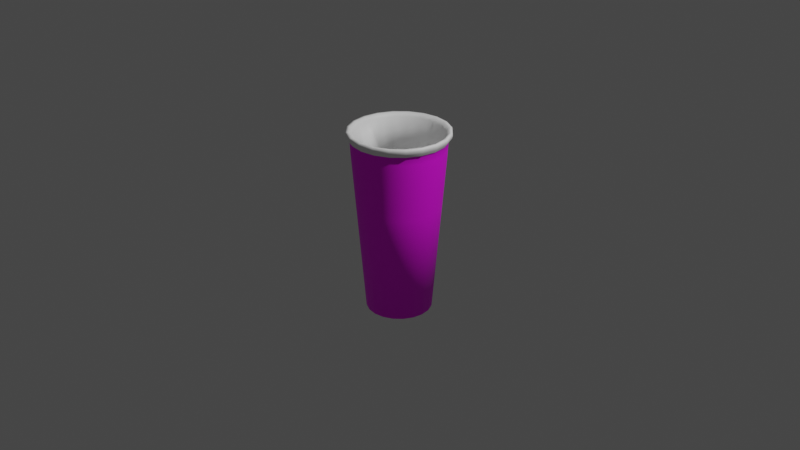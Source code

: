 # Source: cup2.blend  (saved by Blender 3.2.14; exported with 4.5.12 LTS)
import bpy
from mathutils import Matrix  # noqa: F401  (used for matrix-valued properties, if any)

bpy.ops.wm.read_factory_settings(use_empty=True)
scene = bpy.context.scene
scene.name = 'Scene'

# ---- collections
col_collection = bpy.data.collections.new('Collection'); scene.collection.children.link(col_collection)

# ---- images (referenced by path relative to the original .blend; pixels are not part of the script)
import os
ASSET_DIR = os.environ.get("B2B_ASSET_DIR", "")  # directory of the original .blend (textures are referenced by path, not embedded)
HERE = os.path.dirname(os.path.abspath(__file__))  # packed textures are extracted next to this script under _unpacked/

def load_image(name, relpath, width, height, colorspace="sRGB"):
    """Load a texture the original file referenced (path relative to the .blend, or extracted next to this script)."""
    p = next((c for c in (os.path.join(HERE, relpath), os.path.join(ASSET_DIR, relpath)) if relpath and os.path.exists(c)), "")
    if p:
        img = bpy.data.images.load(p, check_existing=True)
        img.name = name
    else:  # same state as the original file: an image datablock whose file is absent (Cycles renders it pink)
        img = bpy.data.images.new(name, width, height)
        img.source = "FILE"
        img.filepath = "//" + (relpath or name)
    img.colorspace_settings.name = colorspace
    return img
img_srpepper_png = load_image('srPepper.png', 'srPepper.png', 1024, 1024, 'sRGB')

# ---- materials (node trees are filled in below, after node groups)
mat_material_001 = bpy.data.materials.new('Material.001')
mat_material_001.use_transparent_shadow = False
mat_material_002 = bpy.data.materials.new('Material.002')
mat_material_002.use_transparent_shadow = False

# ---- material node trees
mat_material_001.use_nodes = True; mat_material_001.node_tree.nodes.clear()
_N = mat_material_001.node_tree.nodes; _L = mat_material_001.node_tree.links
n0 = _N.new('ShaderNodeBsdfPrincipled'); n0.name = 'Principled BSDF'; n0.location = (10, 300)
n0.distribution = 'GGX'
n0.subsurface_method = 'RANDOM_WALK_SKIN'
n0.inputs[2].default_value = 0.7364
n0.inputs[3].default_value = 1.45
n0.inputs[27].default_value = (0.0, 0.0, 0.0, 1.0)
n0.inputs[28].default_value = 1.0
n1 = _N.new('ShaderNodeOutputMaterial'); n1.name = 'Material Output'; n1.location = (300, 300)
n2 = _N.new('ShaderNodeTexImage'); n2.name = 'Image Texture'; n2.location = (-280, 280)
n2.image = img_srpepper_png
_L.new(n0.outputs[0], n1.inputs[0])
_L.new(n2.outputs[0], n0.inputs[0])
n1.is_active_output = True
mat_material_002.use_nodes = True; mat_material_002.node_tree.nodes.clear()
_N = mat_material_002.node_tree.nodes; _L = mat_material_002.node_tree.links
n0 = _N.new('ShaderNodeBsdfPrincipled'); n0.name = 'Principled BSDF'; n0.location = (10, 300)
n0.distribution = 'GGX'
n0.subsurface_method = 'RANDOM_WALK_SKIN'
n0.inputs[0].default_value = (1.0, 1.0, 1.0, 1.0)
n0.inputs[3].default_value = 1.45
n0.inputs[27].default_value = (0.0, 0.0, 0.0, 1.0)
n0.inputs[28].default_value = 1.0
n1 = _N.new('ShaderNodeOutputMaterial'); n1.name = 'Material Output'; n1.location = (300, 300)
_L.new(n0.outputs[0], n1.inputs[0])
n1.is_active_output = True

# ---- world
world_world = bpy.data.worlds.new('World'); scene.world = world_world
world_world.use_nodes = True; world_world.node_tree.nodes.clear()
_N = world_world.node_tree.nodes; _L = world_world.node_tree.links
n0 = _N.new('ShaderNodeOutputWorld'); n0.name = 'World Output'; n0.location = (300, 300)
n1 = _N.new('ShaderNodeBackground'); n1.name = 'Background'; n1.location = (10, 300)
n1.inputs[0].default_value = (0.05088, 0.05088, 0.05088, 1.0)
_L.new(n1.outputs[0], n0.inputs[0])
n0.is_active_output = True
world_world.color = (0.05088, 0.05088, 0.05088)
world_world.use_sun_shadow = False
world_world.sun_shadow_jitter_overblur = 0.0

# ---- cameras
cam_camera = bpy.data.cameras.new('Camera')
cam_camera.clip_end = 100.0
cam_camera.ortho_scale = 7.314

# ---- lights
light_light = bpy.data.lights.new('Light', 'POINT')
light_light.transmission_factor = 0.0
light_light.energy = 1000.0
light_light.shadow_soft_size = 0.1
light_light.shadow_maximum_resolution = 0.006
light_light.use_absolute_resolution = True

# ---- meshes
me_plane = bpy.data.meshes.new('Plane')
me_plane.from_pydata([(0.0, 0.6191, 0.0), (0.4652, 0.7185, 3.076e-10), (0.4947, 0.7474, 0.0), (0.5244, 0.7471, 0.0), (0.5275, 0.7275, 0.0), (0.5208, 0.7061, 0.0), (0.495, 0.6793, 0.0), (0.4878, 0.6642, 0.0), (0.4834, 0.6127, 0.0), (0.4801, 0.5696, 0.0), (0.4359, 0.1363, 0.0), (0.3439, -0.7574, 0.0), (0.0, -0.8491, 0.0), (0.0, 0.6191, 0.0), (0.4424, 0.7185, -0.1437), (0.4705, 0.7474, -0.1529), (0.4987, 0.7471, -0.162), (0.5017, 0.7275, -0.163), (0.4953, 0.7061, -0.1609), (0.4707, 0.6793, -0.1529), (0.4639, 0.6642, -0.1507), (0.4597, 0.6127, -0.1494), (0.4566, 0.5696, -0.1484), (0.4145, 0.1363, -0.1347), (0.327, -0.7574, -0.1063), (0.0, -0.8491, 0.0), (0.0, 0.6191, 0.0), (0.3763, 0.7185, -0.2734), (0.4002, 0.7474, -0.2908), (0.4243, 0.7471, -0.3082), (0.4268, 0.7275, -0.3101), (0.4213, 0.7061, -0.3061), (0.4004, 0.6793, -0.2909), (0.3946, 0.6642, -0.2867), (0.3911, 0.6127, -0.2841), (0.3884, 0.5696, -0.2822), (0.3526, 0.1363, -0.2562), (0.2782, -0.7574, -0.2021), (0.0, -0.8491, 0.0), (0.0, 0.6191, 0.0), (0.2734, 0.7185, -0.3763), (0.2908, 0.7474, -0.4002), (0.3082, 0.7471, -0.4243), (0.3101, 0.7275, -0.4268), (0.3061, 0.7061, -0.4213), (0.2909, 0.6793, -0.4004), (0.2867, 0.6642, -0.3946), (0.2841, 0.6127, -0.3911), (0.2822, 0.5696, -0.3884), (0.2562, 0.1363, -0.3526), (0.2021, -0.7574, -0.2782), (0.0, -0.8491, 0.0), (0.0, 0.6191, 0.0), (0.1437, 0.7185, -0.4424), (0.1529, 0.7474, -0.4705), (0.162, 0.7471, -0.4987), (0.163, 0.7275, -0.5017), (0.1609, 0.7061, -0.4953), (0.1529, 0.6793, -0.4707), (0.1507, 0.6642, -0.4639), (0.1494, 0.6127, -0.4597), (0.1484, 0.5696, -0.4566), (0.1347, 0.1363, -0.4145), (0.1063, -0.7574, -0.327), (0.0, -0.8491, 0.0), (0.0, 0.6191, 0.0), (-1.97e-08, 0.7185, -0.4652), (-2.162e-08, 0.7474, -0.4947), (-2.292e-08, 0.7471, -0.5244), (-2.306e-08, 0.7275, -0.5275), (-2.276e-08, 0.7061, -0.5208), (-2.164e-08, 0.6793, -0.495), (-2.132e-08, 0.6642, -0.4878), (-2.113e-08, 0.6127, -0.4834), (-2.099e-08, 0.5696, -0.4801), (-1.905e-08, 0.1363, -0.4359), (-1.503e-08, -0.7574, -0.3439), (0.0, -0.8491, 0.0), (0.0, 0.6191, 0.0), (-0.1437, 0.7185, -0.4424), (-0.1529, 0.7474, -0.4705), (-0.162, 0.7471, -0.4987), (-0.163, 0.7275, -0.5017), (-0.1609, 0.7061, -0.4953), (-0.1529, 0.6793, -0.4707), (-0.1507, 0.6642, -0.4639), (-0.1494, 0.6127, -0.4597), (-0.1484, 0.5696, -0.4566), (-0.1347, 0.1363, -0.4145), (-0.1063, -0.7574, -0.327), (0.0, -0.8491, 0.0), (0.0, 0.6191, 0.0), (-0.2734, 0.7185, -0.3763), (-0.2908, 0.7474, -0.4002), (-0.3082, 0.7471, -0.4243), (-0.3101, 0.7275, -0.4268), (-0.3061, 0.7061, -0.4213), (-0.2909, 0.6793, -0.4004), (-0.2867, 0.6642, -0.3946), (-0.2841, 0.6127, -0.3911), (-0.2822, 0.5696, -0.3884), (-0.2562, 0.1363, -0.3526), (-0.2021, -0.7574, -0.2782), (0.0, -0.8491, 0.0), (0.0, 0.6191, 0.0), (-0.3763, 0.7185, -0.2734), (-0.4002, 0.7474, -0.2908), (-0.4243, 0.7471, -0.3082), (-0.4268, 0.7275, -0.3101), (-0.4213, 0.7061, -0.3061), (-0.4004, 0.6793, -0.2909), (-0.3946, 0.6642, -0.2867), (-0.3911, 0.6127, -0.2841), (-0.3884, 0.5696, -0.2822), (-0.3526, 0.1363, -0.2562), (-0.2782, -0.7574, -0.2021), (0.0, -0.8491, 0.0), (-0.4424, 0.7185, -0.1437), (-0.4705, 0.7474, -0.1529), (-0.4987, 0.7471, -0.162), (-0.5017, 0.7275, -0.163), (-0.4953, 0.7061, -0.1609), (-0.4707, 0.6793, -0.1529), (-0.4639, 0.6642, -0.1507), (-0.4597, 0.6127, -0.1494), (-0.4566, 0.5696, -0.1484), (-0.4145, 0.1363, -0.1347), (-0.327, -0.7574, -0.1063), (0.3112, -0.7574, -4.808e-11), (-0.4652, 0.7185, 4.097e-08), (-0.4947, 0.7474, 4.325e-08), (-0.5244, 0.7471, 4.584e-08), (-0.5275, 0.7275, 4.612e-08), (-0.5208, 0.7061, 4.553e-08), (-0.495, 0.6793, 4.327e-08), (-0.4878, 0.6642, 4.264e-08), (-0.4834, 0.6127, 4.226e-08), (-0.4801, 0.5696, 4.198e-08), (-0.4359, 0.1363, 3.81e-08), (-0.3439, -0.7574, 3.006e-08), (0.296, -0.7574, -0.09618), (-0.4424, 0.7185, 0.1437), (-0.4705, 0.7474, 0.1529), (-0.4987, 0.7471, 0.162), (-0.5017, 0.7275, 0.163), (-0.4953, 0.7061, 0.1609), (-0.4707, 0.6793, 0.1529), (-0.4639, 0.6642, 0.1507), (-0.4597, 0.6127, 0.1494), (-0.4566, 0.5696, 0.1484), (-0.4145, 0.1363, 0.1347), (-0.327, -0.7574, 0.1063), (0.2518, -0.7574, -0.1829), (-0.3763, 0.7185, 0.2734), (-0.4002, 0.7474, 0.2908), (-0.4243, 0.7471, 0.3082), (-0.4268, 0.7275, 0.3101), (-0.4213, 0.7061, 0.3061), (-0.4004, 0.6793, 0.2909), (-0.3946, 0.6642, 0.2867), (-0.3911, 0.6127, 0.2841), (-0.3884, 0.5696, 0.2822), (-0.3526, 0.1363, 0.2562), (-0.2782, -0.7574, 0.2021), (0.1829, -0.7574, -0.2518), (-0.2734, 0.7185, 0.3763), (-0.2908, 0.7474, 0.4002), (-0.3082, 0.7471, 0.4243), (-0.3101, 0.7275, 0.4268), (-0.3061, 0.7061, 0.4213), (-0.2909, 0.6793, 0.4004), (-0.2867, 0.6642, 0.3946), (-0.2841, 0.6127, 0.3911), (-0.2822, 0.5696, 0.3884), (-0.2562, 0.1363, 0.3526), (-0.2021, -0.7574, 0.2782), (0.09618, -0.7574, -0.296), (-0.1437, 0.7185, 0.4424), (-0.1529, 0.7474, 0.4705), (-0.162, 0.7471, 0.4987), (-0.163, 0.7275, 0.5017), (-0.1609, 0.7061, 0.4953), (-0.1529, 0.6793, 0.4707), (-0.1507, 0.6642, 0.4639), (-0.1494, 0.6127, 0.4597), (-0.1484, 0.5696, 0.4566), (-0.1347, 0.1363, 0.4145), (-0.1063, -0.7574, 0.327), (-1.295e-08, -0.7574, -0.3112), (6.179e-09, 0.7185, 0.4652), (5.899e-09, 0.7474, 0.4947), (6.253e-09, 0.7471, 0.5244), (6.291e-09, 0.7275, 0.5275), (6.21e-09, 0.7061, 0.5208), (5.902e-09, 0.6793, 0.495), (5.817e-09, 0.6642, 0.4878), (5.764e-09, 0.6127, 0.4834), (5.726e-09, 0.5696, 0.4801), (5.198e-09, 0.1363, 0.4359), (4.1e-09, -0.7574, 0.3439), (-0.09618, -0.7574, -0.296), (0.1437, 0.7185, 0.4424), (0.1529, 0.7474, 0.4705), (0.162, 0.7471, 0.4987), (0.163, 0.7275, 0.5017), (0.1609, 0.7061, 0.4953), (0.1529, 0.6793, 0.4707), (0.1507, 0.6642, 0.4639), (0.1494, 0.6127, 0.4597), (0.1484, 0.5696, 0.4566), (0.1347, 0.1363, 0.4145), (0.1063, -0.7574, 0.327), (-0.1829, -0.7574, -0.2518), (-0.09618, -0.7574, 0.296), (-0.1829, -0.7574, 0.2518), (0.2734, 0.7185, 0.3763), (0.2908, 0.7474, 0.4002), (0.3082, 0.7471, 0.4243), (0.3101, 0.7275, 0.4268), (0.3061, 0.7061, 0.4213), (0.2909, 0.6793, 0.4004), (0.2867, 0.6642, 0.3946), (0.2841, 0.6127, 0.3911), (0.2822, 0.5696, 0.3884), (0.2562, 0.1363, 0.3526), (0.2021, -0.7574, 0.2782), (0.296, -0.7574, 0.09618), (-0.2518, -0.7574, -0.1829), (-0.2518, -0.7574, 0.1829), (-0.296, -0.7574, 0.09618), (0.3763, 0.7185, 0.2734), (0.4002, 0.7474, 0.2908), (0.4243, 0.7471, 0.3082), (0.4268, 0.7275, 0.3101), (0.4213, 0.7061, 0.3061), (0.4004, 0.6793, 0.2909), (0.3946, 0.6642, 0.2867), (0.3911, 0.6127, 0.2841), (0.3884, 0.5696, 0.2822), (0.3526, 0.1363, 0.2562), (0.2782, -0.7574, 0.2021), (0.2518, -0.7574, 0.1829), (-0.296, -0.7574, -0.09618), (0.1829, -0.7574, 0.2518), (0.4424, 0.7185, 0.1437), (0.4705, 0.7474, 0.1529), (0.4987, 0.7471, 0.162), (0.5017, 0.7275, 0.163), (0.4953, 0.7061, 0.1609), (0.4707, 0.6793, 0.1529), (0.4639, 0.6642, 0.1507), (0.4597, 0.6127, 0.1494), (0.4566, 0.5696, 0.1484), (0.4145, 0.1363, 0.1347), (0.327, -0.7574, 0.1063), (0.09618, -0.7574, 0.296), (-0.3112, -0.7574, 2.716e-08), (4.368e-09, -0.7574, 0.3112), (0.2827, -0.7038, -2.973e-09), (0.2689, -0.7038, -0.08736), (0.2287, -0.7038, -0.1662), (0.1662, -0.7038, -0.2287), (0.08736, -0.7038, -0.2689), (-1.1e-08, -0.7038, -0.2827), (-0.08736, -0.7038, -0.2689), (-0.1662, -0.7038, -0.2287), (-0.08736, -0.7038, 0.2689), (-0.1662, -0.7038, 0.2287), (0.2689, -0.7038, 0.08736), (-0.2287, -0.7038, -0.1662), (-0.2287, -0.7038, 0.1662), (-0.2689, -0.7038, 0.08736), (0.2287, -0.7038, 0.1662), (-0.2689, -0.7038, -0.08736), (0.1662, -0.7038, 0.2287), (0.08736, -0.7038, 0.2689), (-0.2827, -0.7038, 2.174e-08), (4.733e-09, -0.7038, 0.2827), (0.2827, -0.7038, -2.973e-09), (0.2689, -0.7038, -0.08736), (0.2287, -0.7038, -0.1662), (0.1662, -0.7038, -0.2287), (0.08736, -0.7038, -0.2689), (-1.1e-08, -0.7038, -0.2827), (-0.08736, -0.7038, -0.2689), (-0.1662, -0.7038, -0.2287), (-0.08736, -0.7038, 0.2689), (-0.1662, -0.7038, 0.2287), (0.2689, -0.7038, 0.08736), (-0.2287, -0.7038, -0.1662), (-0.2287, -0.7038, 0.1662), (-0.2689, -0.7038, 0.08736), (0.2287, -0.7038, 0.1662), (-0.2689, -0.7038, -0.08736), (0.1662, -0.7038, 0.2287), (0.08736, -0.7038, 0.2689), (-0.2827, -0.7038, 2.174e-08), (4.733e-09, -0.7038, 0.2827), (0.1233, -0.7038, 9.167e-10), (0.1172, -0.7038, -0.03809), (0.09972, -0.7038, -0.07245), (0.07245, -0.7038, -0.09972), (0.03809, -0.7038, -0.1172), (1.57e-09, -0.7038, -0.1233), (-0.03809, -0.7038, -0.1172), (-0.07245, -0.7038, -0.09972), (-0.03809, -0.7038, 0.1172), (-0.07245, -0.7038, 0.09972), (0.1172, -0.7038, 0.03809), (-0.09972, -0.7038, -0.07245), (-0.09972, -0.7038, 0.07245), (-0.1172, -0.7038, 0.03809), (0.09972, -0.7038, 0.07245), (-0.1172, -0.7038, -0.03809), (0.07245, -0.7038, 0.09972), (0.03809, -0.7038, 0.1172), (-0.1233, -0.7038, 1.169e-08), (8.428e-09, -0.7038, 0.1233), (1.346e-08, -0.7038, 8.196e-09), (0.4231, 0.4799, 1.195e-08), (0.4023, 0.4799, -0.1307), (0.3423, 0.4799, -0.2487), (0.2487, 0.4799, -0.3423), (0.1307, 0.4799, -0.4023), (-1.63e-08, 0.4799, -0.4231), (-0.1307, 0.4799, -0.4023), (-0.2487, 0.4799, -0.3423), (-0.3423, 0.4799, -0.2487), (-0.4023, 0.4799, -0.1307), (-0.4231, 0.4799, 4.894e-08), (-0.4023, 0.4799, 0.1307), (-0.3423, 0.4799, 0.2487), (-0.2487, 0.4799, 0.3423), (-0.1307, 0.4799, 0.4023), (7.239e-09, 0.4799, 0.4231), (0.1307, 0.4799, 0.4023), (0.2487, 0.4799, 0.3423), (0.3423, 0.4799, 0.2487), (0.4023, 0.4799, 0.1307), (0.4231, 0.4799, 1.195e-08), (0.4023, 0.4799, -0.1307), (0.3423, 0.4799, -0.2487), (0.2487, 0.4799, -0.3423), (0.1307, 0.4799, -0.4023), (-1.63e-08, 0.4799, -0.4231), (-0.1307, 0.4799, -0.4023), (-0.2487, 0.4799, -0.3423), (-0.3423, 0.4799, -0.2487), (-0.4023, 0.4799, -0.1307), (-0.4231, 0.4799, 4.894e-08), (-0.4023, 0.4799, 0.1307), (-0.3423, 0.4799, 0.2487), (-0.2487, 0.4799, 0.3423), (-0.1307, 0.4799, 0.4023), (7.239e-09, 0.4799, 0.4231), (0.1307, 0.4799, 0.4023), (0.2487, 0.4799, 0.3423), (0.3423, 0.4799, 0.2487), (0.4023, 0.4799, 0.1307), (0.3749, 0.1653, 3.034e-08), (0.3565, 0.1653, -0.1158), (0.3033, 0.1653, -0.2203), (0.2203, 0.1653, -0.3033), (0.1158, 0.1653, -0.3565), (-1.291e-08, 0.1653, -0.3749), (-0.1158, 0.1653, -0.3565), (-0.2203, 0.1653, -0.3033), (-0.3033, 0.1653, -0.2203), (-0.3565, 0.1653, -0.1158), (-0.3749, 0.1653, 6.311e-08), (-0.3565, 0.1653, 0.1158), (-0.3033, 0.1653, 0.2203), (-0.2203, 0.1653, 0.3033), (-0.1158, 0.1653, 0.3565), (7.942e-09, 0.1653, 0.3749), (0.1158, 0.1653, 0.3565), (0.2203, 0.1653, 0.3033), (0.3033, 0.1653, 0.2203), (0.3565, 0.1653, 0.1158), (0.3482, -0.2811, 5.556e-08), (0.3311, -0.2811, -0.1076), (0.2817, -0.2811, -0.2046), (0.2046, -0.2811, -0.2817), (0.1076, -0.2811, -0.3311), (-1.061e-08, -0.2811, -0.3482), (-0.1076, -0.2811, -0.3311), (-0.2046, -0.2811, -0.2817), (-0.2817, -0.2811, -0.2046), (-0.3311, -0.2811, -0.1076), (-0.3482, -0.2811, 8.599e-08), (-0.3311, -0.2811, 0.1076), (-0.2817, -0.2811, 0.2046), (-0.2046, -0.2811, 0.2817), (-0.1076, -0.2811, 0.3311), (8.756e-09, -0.2811, 0.3482), (0.1076, -0.2811, 0.3311), (0.2046, -0.2811, 0.2817), (0.2817, -0.2811, 0.2046), (0.3311, -0.2811, 0.1076), (0.2924, -0.5949, 7.5e-08), (0.2781, -0.5949, -0.09036), (0.2366, -0.5949, -0.1719), (0.1719, -0.5949, -0.2366), (0.09036, -0.5949, -0.2781), (-5.336e-09, -0.5949, -0.2924), (-0.09036, -0.5949, -0.2781), (-0.1719, -0.5949, -0.2366), (-0.2366, -0.5949, -0.1719), (-0.2781, -0.5949, -0.09036), (-0.2924, -0.5949, 1.006e-07), (-0.2781, -0.5949, 0.09036), (-0.2366, -0.5949, 0.1719), (-0.1719, -0.5949, 0.2366), (-0.09036, -0.5949, 0.2781), (1.093e-08, -0.5949, 0.2924), (0.09036, -0.5949, 0.2781), (0.1719, -0.5949, 0.2366), (0.2366, -0.5949, 0.1719), (0.2781, -0.5949, 0.09036), (0.252, -0.6607, -0.03122), (0.2394, -0.6607, -0.1105), (0.203, -0.6607, -0.182), (0.1462, -0.6607, -0.2388), (0.07468, -0.6607, -0.2753), (-0.00461, -0.6607, -0.2878), (-0.0839, -0.6607, -0.2753), (-0.1554, -0.6607, -0.2388), (-0.2122, -0.6607, -0.182), (-0.2487, -0.6607, -0.1105), (-0.2612, -0.6607, -0.03122), (-0.2487, -0.6607, 0.04808), (-0.2122, -0.6607, 0.1196), (-0.1554, -0.6607, 0.1764), (-0.0839, -0.6607, 0.2128), (-0.00461, -0.6607, 0.2254), (0.07468, -0.6607, 0.2128), (0.1462, -0.6607, 0.1764), (0.203, -0.6607, 0.1196), (0.2394, -0.6607, 0.04808), (0.1716, -0.6607, -0.03122), (0.163, -0.6607, -0.08566), (0.1379, -0.6607, -0.1348), (0.09895, -0.6607, -0.1738), (0.04983, -0.6607, -0.1988), (-0.00461, -0.6607, -0.2074), (-0.05905, -0.6607, -0.1988), (-0.1082, -0.6607, -0.1738), (-0.1471, -0.6607, -0.1348), (-0.1722, -0.6607, -0.08566), (-0.1808, -0.6607, -0.03122), (-0.1722, -0.6607, 0.02323), (-0.1471, -0.6607, 0.07234), (-0.1082, -0.6607, 0.1113), (-0.05905, -0.6607, 0.1363), (-0.00461, -0.6607, 0.145), (0.04983, -0.6607, 0.1363), (0.09895, -0.6607, 0.1113), (0.1379, -0.6607, 0.07234), (0.163, -0.6607, 0.02323), (-0.00461, -0.6607, -0.03122)], [], [(0, 12, 25, 13), (13, 25, 38, 26), (26, 38, 51, 39), (39, 51, 64, 52), (52, 64, 77, 65), (65, 77, 90, 78), (78, 90, 103, 91), (91, 103, 116, 104), (24, 37, 152, 140), (127, 139, 256, 242), (225, 240, 241, 243), (63, 76, 188, 176), (163, 175, 214, 228), (102, 115, 227, 212), (199, 211, 255, 257), (37, 50, 164, 152), (139, 151, 229, 256), (240, 254, 226, 241), (175, 187, 213, 214), (76, 89, 200, 188), (2, 1, 14, 15), (15, 14, 27, 28), (28, 27, 40, 41), (41, 40, 53, 54), (54, 53, 66, 67), (67, 66, 79, 80), (80, 79, 92, 93), (93, 92, 105, 106), (106, 105, 117, 118), (118, 117, 129, 130), (130, 129, 141, 142), (142, 141, 153, 154), (154, 153, 165, 166), (166, 165, 177, 178), (178, 177, 189, 190), (190, 189, 201, 202), (202, 201, 215, 216), (216, 215, 230, 231), (231, 230, 244, 245), (245, 244, 1, 2), (3, 2, 15, 16), (16, 15, 28, 29), (29, 28, 41, 42), (42, 41, 54, 55), (55, 54, 67, 68), (68, 67, 80, 81), (81, 80, 93, 94), (94, 93, 106, 107), (107, 106, 118, 119), (119, 118, 130, 131), (131, 130, 142, 143), (143, 142, 154, 155), (155, 154, 166, 167), (167, 166, 178, 179), (179, 178, 190, 191), (191, 190, 202, 203), (203, 202, 216, 217), (217, 216, 231, 232), (232, 231, 245, 246), (246, 245, 2, 3), (4, 3, 16, 17), (17, 16, 29, 30), (30, 29, 42, 43), (43, 42, 55, 56), (56, 55, 68, 69), (69, 68, 81, 82), (82, 81, 94, 95), (95, 94, 107, 108), (108, 107, 119, 120), (120, 119, 131, 132), (132, 131, 143, 144), (144, 143, 155, 156), (156, 155, 167, 168), (168, 167, 179, 180), (180, 179, 191, 192), (192, 191, 203, 204), (204, 203, 217, 218), (218, 217, 232, 233), (233, 232, 246, 247), (247, 246, 3, 4), (5, 4, 17, 18), (18, 17, 30, 31), (31, 30, 43, 44), (44, 43, 56, 57), (57, 56, 69, 70), (70, 69, 82, 83), (83, 82, 95, 96), (96, 95, 108, 109), (109, 108, 120, 121), (121, 120, 132, 133), (133, 132, 144, 145), (145, 144, 156, 157), (157, 156, 168, 169), (169, 168, 180, 181), (181, 180, 192, 193), (193, 192, 204, 205), (205, 204, 218, 219), (219, 218, 233, 234), (234, 233, 247, 248), (248, 247, 4, 5), (6, 5, 18, 19), (19, 18, 31, 32), (32, 31, 44, 45), (45, 44, 57, 58), (58, 57, 70, 71), (71, 70, 83, 84), (84, 83, 96, 97), (97, 96, 109, 110), (110, 109, 121, 122), (122, 121, 133, 134), (134, 133, 145, 146), (146, 145, 157, 158), (158, 157, 169, 170), (170, 169, 181, 182), (182, 181, 193, 194), (194, 193, 205, 206), (206, 205, 219, 220), (220, 219, 234, 235), (235, 234, 248, 249), (249, 248, 5, 6), (7, 6, 19, 20), (20, 19, 32, 33), (33, 32, 45, 46), (46, 45, 58, 59), (59, 58, 71, 72), (72, 71, 84, 85), (85, 84, 97, 98), (98, 97, 110, 111), (111, 110, 122, 123), (123, 122, 134, 135), (135, 134, 146, 147), (147, 146, 158, 159), (159, 158, 170, 171), (171, 170, 182, 183), (183, 182, 194, 195), (195, 194, 206, 207), (207, 206, 220, 221), (221, 220, 235, 236), (236, 235, 249, 250), (250, 249, 6, 7), (8, 7, 20, 21), (21, 20, 33, 34), (34, 33, 46, 47), (47, 46, 59, 60), (60, 59, 72, 73), (73, 72, 85, 86), (86, 85, 98, 99), (99, 98, 111, 112), (112, 111, 123, 124), (124, 123, 135, 136), (136, 135, 147, 148), (148, 147, 159, 160), (160, 159, 171, 172), (172, 171, 183, 184), (184, 183, 195, 196), (196, 195, 207, 208), (208, 207, 221, 222), (222, 221, 236, 237), (237, 236, 250, 251), (251, 250, 7, 8), (9, 8, 21, 22), (22, 21, 34, 35), (35, 34, 47, 48), (48, 47, 60, 61), (61, 60, 73, 74), (74, 73, 86, 87), (87, 86, 99, 100), (100, 99, 112, 113), (113, 112, 124, 125), (125, 124, 136, 137), (137, 136, 148, 149), (149, 148, 160, 161), (161, 160, 172, 173), (173, 172, 184, 185), (185, 184, 196, 197), (197, 196, 208, 209), (209, 208, 222, 223), (223, 222, 237, 238), (238, 237, 251, 252), (252, 251, 8, 9), (10, 9, 22, 23), (23, 22, 35, 36), (36, 35, 48, 49), (49, 48, 61, 62), (62, 61, 74, 75), (75, 74, 87, 88), (88, 87, 100, 101), (101, 100, 113, 114), (114, 113, 125, 126), (126, 125, 137, 138), (138, 137, 149, 150), (150, 149, 161, 162), (162, 161, 173, 174), (174, 173, 185, 186), (186, 185, 197, 198), (198, 197, 209, 210), (210, 209, 223, 224), (224, 223, 238, 239), (239, 238, 252, 253), (253, 252, 9, 10), (11, 10, 23, 24), (24, 23, 36, 37), (37, 36, 49, 50), (50, 49, 62, 63), (63, 62, 75, 76), (76, 75, 88, 89), (89, 88, 101, 102), (102, 101, 114, 115), (115, 114, 126, 127), (127, 126, 138, 139), (139, 138, 150, 151), (151, 150, 162, 163), (163, 162, 174, 175), (175, 174, 186, 187), (187, 186, 198, 199), (199, 198, 210, 211), (211, 210, 224, 225), (225, 224, 239, 240), (240, 239, 253, 254), (254, 253, 10, 11), (187, 199, 257, 213), (89, 102, 212, 200), (254, 11, 128, 226), (151, 163, 228, 229), (50, 63, 176, 164), (211, 225, 243, 255), (115, 127, 242, 227), (11, 24, 140, 128), (176, 188, 263, 262), (242, 256, 276, 273), (200, 212, 265, 264), (226, 128, 258, 268), (214, 213, 266, 267), (227, 242, 273, 269), (243, 241, 272, 274), (164, 176, 262, 261), (256, 229, 271, 276), (212, 227, 269, 265), (228, 214, 267, 270), (229, 228, 270, 271), (213, 257, 277, 266), (128, 140, 259, 258), (257, 255, 275, 277), (140, 152, 260, 259), (255, 243, 274, 275), (152, 164, 261, 260), (188, 200, 264, 263), (241, 226, 268, 272), (258, 259, 279, 278), (265, 269, 289, 285), (275, 274, 294, 295), (260, 261, 281, 280), (273, 276, 296, 293), (272, 268, 288, 292), (262, 263, 283, 282), (271, 270, 290, 291), (264, 265, 285, 284), (267, 266, 286, 287), (269, 273, 293, 289), (277, 275, 295, 297), (259, 260, 280, 279), (276, 271, 291, 296), (274, 272, 292, 294), (261, 262, 282, 281), (270, 267, 287, 290), (268, 258, 278, 288), (263, 264, 284, 283), (266, 277, 297, 286), (297, 295, 315, 317), (279, 280, 300, 299), (296, 291, 311, 316), (294, 292, 312, 314), (281, 282, 302, 301), (290, 287, 307, 310), (288, 278, 298, 308), (283, 284, 304, 303), (286, 297, 317, 306), (278, 279, 299, 298), (285, 289, 309, 305), (295, 294, 314, 315), (280, 281, 301, 300), (293, 296, 316, 313), (292, 288, 308, 312), (282, 283, 303, 302), (291, 290, 310, 311), (284, 285, 305, 304), (287, 286, 306, 307), (289, 293, 313, 309), (307, 306, 318), (309, 313, 318), (317, 315, 318), (299, 300, 318), (316, 311, 318), (314, 312, 318), (301, 302, 318), (310, 307, 318), (308, 298, 318), (303, 304, 318), (306, 317, 318), (298, 299, 318), (305, 309, 318), (315, 314, 318), (300, 301, 318), (313, 316, 318), (312, 308, 318), (302, 303, 318), (311, 310, 318), (304, 305, 318), (141, 129, 329, 330), (201, 189, 334, 335), (53, 40, 322, 323), (105, 92, 326, 327), (165, 153, 331, 332), (1, 244, 338, 319), (40, 27, 321, 322), (244, 230, 337, 338), (92, 79, 325, 326), (129, 117, 328, 329), (189, 177, 333, 334), (27, 14, 320, 321), (230, 215, 336, 337), (79, 66, 324, 325), (153, 141, 330, 331), (215, 201, 335, 336), (117, 105, 327, 328), (14, 1, 319, 320), (177, 165, 332, 333), (66, 53, 323, 324), (329, 328, 348, 349), (322, 321, 341, 342), (337, 336, 356, 357), (330, 329, 349, 350), (323, 322, 342, 343), (338, 337, 357, 358), (331, 330, 350, 351), (324, 323, 343, 344), (319, 338, 358, 339), (332, 331, 351, 352), (325, 324, 344, 345), (333, 332, 352, 353), (326, 325, 345, 346), (334, 333, 353, 354), (327, 326, 346, 347), (320, 319, 339, 340), (335, 334, 354, 355), (328, 327, 347, 348), (321, 320, 340, 341), (336, 335, 355, 356), (346, 345, 365, 366), (354, 353, 373, 374), (347, 346, 366, 367), (340, 339, 359, 360), (355, 354, 374, 375), (348, 347, 367, 368), (341, 340, 360, 361), (356, 355, 375, 376), (349, 348, 368, 369), (342, 341, 361, 362), (357, 356, 376, 377), (350, 349, 369, 370), (343, 342, 362, 363), (358, 357, 377, 378), (351, 350, 370, 371), (344, 343, 363, 364), (339, 358, 378, 359), (352, 351, 371, 372), (345, 344, 364, 365), (353, 352, 372, 373), (363, 362, 382, 383), (378, 377, 397, 398), (371, 370, 390, 391), (364, 363, 383, 384), (359, 378, 398, 379), (372, 371, 391, 392), (365, 364, 384, 385), (373, 372, 392, 393), (366, 365, 385, 386), (374, 373, 393, 394), (367, 366, 386, 387), (360, 359, 379, 380), (375, 374, 394, 395), (368, 367, 387, 388), (361, 360, 380, 381), (376, 375, 395, 396), (369, 368, 388, 389), (362, 361, 381, 382), (377, 376, 396, 397), (370, 369, 389, 390), (390, 389, 409, 410), (383, 382, 402, 403), (398, 397, 417, 418), (391, 390, 410, 411), (384, 383, 403, 404), (379, 398, 418, 399), (392, 391, 411, 412), (385, 384, 404, 405), (393, 392, 412, 413), (386, 385, 405, 406), (394, 393, 413, 414), (387, 386, 406, 407), (380, 379, 399, 400), (395, 394, 414, 415), (388, 387, 407, 408), (381, 380, 400, 401), (396, 395, 415, 416), (389, 388, 408, 409), (382, 381, 401, 402), (397, 396, 416, 417), (407, 406, 426, 427), (400, 399, 419, 420), (415, 414, 434, 435), (408, 407, 427, 428), (401, 400, 420, 421), (416, 415, 435, 436), (409, 408, 428, 429), (402, 401, 421, 422), (417, 416, 436, 437), (410, 409, 429, 430), (403, 402, 422, 423), (418, 417, 437, 438), (411, 410, 430, 431), (404, 403, 423, 424), (399, 418, 438, 419), (412, 411, 431, 432), (405, 404, 424, 425), (413, 412, 432, 433), (406, 405, 425, 426), (414, 413, 433, 434), (424, 423, 443, 444), (419, 438, 458, 439), (432, 431, 451, 452), (425, 424, 444, 445), (433, 432, 452, 453), (426, 425, 445, 446), (434, 433, 453, 454), (427, 426, 446, 447), (420, 419, 439, 440), (435, 434, 454, 455), (428, 427, 447, 448), (421, 420, 440, 441), (436, 435, 455, 456), (429, 428, 448, 449), (422, 421, 441, 442), (437, 436, 456, 457), (430, 429, 449, 450), (423, 422, 442, 443), (438, 437, 457, 458), (431, 430, 450, 451), (441, 440, 459), (456, 455, 459), (449, 448, 459), (442, 441, 459), (457, 456, 459), (450, 449, 459), (443, 442, 459), (458, 457, 459), (451, 450, 459), (444, 443, 459), (439, 458, 459), (452, 451, 459), (445, 444, 459), (453, 452, 459), (446, 445, 459), (454, 453, 459), (447, 446, 459), (440, 439, 459), (455, 454, 459), (448, 447, 459)])
me_plane.polygons.foreach_set('use_smooth', [True] * 468)
me_plane.polygons.foreach_set('material_index', [1, 1, 1, 1, 1, 1, 1, 1, 1, 1, 1, 1, 1, 1, 1, 1, 1, 1, 1, 1, 1, 1, 1, 1, 1, 1, 1, 1, 1, 1, 1, 1, 1, 1, 1, 1, 1, 1, 1, 1, 1, 1, 1, 1, 1, 1, 1, 1, 1, 1, 1, 1, 1, 1, 1, 1, 1, 1, 1, 1, 1, 1, 1, 1, 1, 1, 1, 1, 1, 1, 1, 1, 1, 1, 1, 1, 1, 1, 1, 1, 1, 1, 1, 1, 1, 1, 1, 1, 1, 1, 1, 1, 1, 1, 1, 1, 1, 1, 1, 1, 1, 1, 1, 1, 1, 1, 1, 1, 1, 1, 1, 1, 1, 1, 1, 1, 1, 1, 1, 1, 0, 0, 0, 0, 0, 0, 0, 0, 0, 0, 0, 0, 0, 0, 0, 0, 0, 0, 0, 0, 0, 0, 0, 0, 0, 0, 0, 0, 0, 0, 0, 0, 0, 0, 0, 0, 0, 0, 0, 0, 0, 0, 0, 0, 0, 0, 0, 0, 0, 0, 0, 0, 0, 0, 0, 0, 0, 0, 0, 0, 0, 0, 0, 0, 0, 0, 0, 0, 0, 0, 0, 0, 0, 0, 0, 0, 0, 0, 0, 0, 0, 0, 0, 0, 0, 0, 0, 0, 0, 0, 0, 0, 0, 0, 0, 0, 0, 0, 0, 0, 1, 1, 1, 1, 1, 1, 1, 1, 1, 1, 1, 1, 1, 1, 1, 1, 1, 1, 1, 1, 1, 1, 1, 1, 1, 1, 1, 1, 1, 1, 1, 1, 1, 1, 1, 1, 1, 1, 1, 1, 1, 1, 1, 1, 1, 1, 1, 1, 1, 1, 1, 1, 1, 1, 1, 1, 1, 1, 1, 1, 1, 1, 1, 1, 1, 1, 1, 1, 1, 1, 1, 1, 1, 1, 1, 1, 1, 1, 1, 1, 1, 1, 1, 1, 1, 1, 1, 1, 1, 1, 1, 1, 1, 1, 1, 1, 1, 1, 1, 1, 1, 1, 1, 1, 1, 1, 1, 1, 1, 1, 1, 1, 1, 1, 1, 1, 1, 1, 1, 1, 1, 1, 1, 1, 1, 1, 1, 1, 1, 1, 1, 1, 1, 1, 1, 1, 1, 1, 1, 1, 1, 1, 1, 1, 1, 1, 1, 1, 1, 1, 1, 1, 1, 1, 1, 1, 1, 1, 1, 1, 1, 1, 1, 1, 1, 1, 1, 1, 1, 1, 1, 1, 1, 1, 1, 1, 1, 1, 1, 1, 1, 1, 1, 1, 1, 1, 1, 1, 1, 1, 1, 1, 1, 1, 1, 1, 1, 1, 1, 1, 1, 1, 1, 1, 1, 1, 1, 1, 1, 1, 1, 1, 1, 1, 1, 1, 1, 1, 1, 1, 1, 1, 1, 1, 1, 1, 1, 1, 1, 1, 1, 1, 1, 1, 1, 1, 1, 1, 1, 1, 1, 1, 1, 1, 1, 1, 1, 1])
_uv = me_plane.uv_layers.new(name='UVMap')
_uv.uv.foreach_set('vector', [0.5, 0.8096, 0.5, 0.07543, 0.55, 0.07543, 0.55, 0.8096, 0.55, 0.8096, 0.55, 0.07543, 0.6, 0.07543, 0.6, 0.8096, 0.6, 0.8096, 0.6, 0.07543, 0.65, 0.07543, 0.65, 0.8096, 0.65, 0.8096, 0.65, 0.07543, 0.7, 0.07543, 0.7, 0.8096, 0.7, 0.8096, 0.7, 0.07543, 0.75, 0.07543, 0.75, 0.8096, 0.75, 0.8096, 0.75, 0.07543, 0.8, 0.07543, 0.8, 0.8096, 0.8, 0.8096, 0.8, 0.07543, 0.85, 0.07543, 0.85, 0.8096, 0.85, 0.8096, 0.85, 0.07543, 0.9, 0.07543, 0.9, 0.8096, 0.7219, 0.1213, 0.7719, 0.1213, 0.7719, 0.1213, 0.7219, 0.1213, 1.122, 0.1213, 1.172, 0.1213, 1.172, 0.1213, 1.122, 0.1213, 1.522, 0.1213, 1.572, 0.1213, 1.572, 0.1213, 1.522, 0.1213, 0.8719, 0.1213, 0.9219, 0.1213, 0.9219, 0.1213, 0.8719, 0.1213, 1.272, 0.1213, 1.322, 0.1213, 1.322, 0.1213, 1.272, 0.1213, 1.022, 0.1213, 1.072, 0.1213, 1.072, 0.1213, 1.022, 0.1213, 1.422, 0.1213, 1.472, 0.1213, 1.472, 0.1213, 1.422, 0.1213, 0.7719, 0.1213, 0.8219, 0.1213, 0.8219, 0.1213, 0.7719, 0.1213, 1.172, 0.1213, 1.222, 0.1213, 1.222, 0.1213, 1.172, 0.1213, 1.572, 0.1213, 1.622, 0.1213, 1.622, 0.1213, 1.572, 0.1213, 1.322, 0.1213, 1.372, 0.1213, 1.372, 0.1213, 1.322, 0.1213, 0.9219, 0.1213, 0.9719, 0.1213, 0.9719, 0.1213, 0.9219, 0.1213, 0.7474, 0.8737, 0.7399, 0.8593, 0.7899, 0.8593, 0.7974, 0.8737, 0.7974, 0.8737, 0.7899, 0.8593, 0.8399, 0.8593, 0.8474, 0.8737, 0.8474, 0.8737, 0.8399, 0.8593, 0.8899, 0.8593, 0.8974, 0.8737, 0.8974, 0.8737, 0.8899, 0.8593, 0.9399, 0.8593, 0.9474, 0.8737, 0.9474, 0.8737, 0.9399, 0.8593, 0.9899, 0.8593, 0.9974, 0.8737, 0.9974, 0.8737, 0.9899, 0.8593, 1.04, 0.8593, 1.047, 0.8737, 1.047, 0.8737, 1.04, 0.8593, 1.09, 0.8593, 1.097, 0.8737, 1.097, 0.8737, 1.09, 0.8593, 1.14, 0.8593, 1.147, 0.8737, 1.147, 0.8737, 1.14, 0.8593, 1.19, 0.8593, 1.197, 0.8737, 1.197, 0.8737, 1.19, 0.8593, 1.24, 0.8593, 1.247, 0.8737, 1.247, 0.8737, 1.24, 0.8593, 1.29, 0.8593, 1.297, 0.8737, 1.297, 0.8737, 1.29, 0.8593, 1.34, 0.8593, 1.347, 0.8737, 1.347, 0.8737, 1.34, 0.8593, 1.39, 0.8593, 1.397, 0.8737, 1.397, 0.8737, 1.39, 0.8593, 1.44, 0.8593, 1.447, 0.8737, 1.447, 0.8737, 1.44, 0.8593, 1.49, 0.8593, 1.497, 0.8737, 1.497, 0.8737, 1.49, 0.8593, 1.54, 0.8593, 1.547, 0.8737, 1.547, 0.8737, 1.54, 0.8593, 1.59, 0.8593, 1.597, 0.8737, 1.597, 0.8737, 1.59, 0.8593, 1.64, 0.8593, 1.647, 0.8737, 1.647, 0.8737, 1.64, 0.8593, 1.69, 0.8593, 1.697, 0.8737, 1.697, 0.8737, 1.69, 0.8593, 1.74, 0.8593, 1.747, 0.8737, 0.7622, 0.8735, 0.7474, 0.8737, 0.7974, 0.8737, 0.8122, 0.8735, 0.8122, 0.8735, 0.7974, 0.8737, 0.8474, 0.8737, 0.8622, 0.8735, 0.8622, 0.8735, 0.8474, 0.8737, 0.8974, 0.8737, 0.9122, 0.8735, 0.9122, 0.8735, 0.8974, 0.8737, 0.9474, 0.8737, 0.9622, 0.8735, 0.9622, 0.8735, 0.9474, 0.8737, 0.9974, 0.8737, 1.012, 0.8735, 1.012, 0.8735, 0.9974, 0.8737, 1.047, 0.8737, 1.062, 0.8735, 1.062, 0.8735, 1.047, 0.8737, 1.097, 0.8737, 1.112, 0.8735, 1.112, 0.8735, 1.097, 0.8737, 1.147, 0.8737, 1.162, 0.8735, 1.162, 0.8735, 1.147, 0.8737, 1.197, 0.8737, 1.212, 0.8735, 1.212, 0.8735, 1.197, 0.8737, 1.247, 0.8737, 1.262, 0.8735, 1.262, 0.8735, 1.247, 0.8737, 1.297, 0.8737, 1.312, 0.8735, 1.312, 0.8735, 1.297, 0.8737, 1.347, 0.8737, 1.362, 0.8735, 1.362, 0.8735, 1.347, 0.8737, 1.397, 0.8737, 1.412, 0.8735, 1.412, 0.8735, 1.397, 0.8737, 1.447, 0.8737, 1.462, 0.8735, 1.462, 0.8735, 1.447, 0.8737, 1.497, 0.8737, 1.512, 0.8735, 1.512, 0.8735, 1.497, 0.8737, 1.547, 0.8737, 1.562, 0.8735, 1.562, 0.8735, 1.547, 0.8737, 1.597, 0.8737, 1.612, 0.8735, 1.612, 0.8735, 1.597, 0.8737, 1.647, 0.8737, 1.662, 0.8735, 1.662, 0.8735, 1.647, 0.8737, 1.697, 0.8737, 1.712, 0.8735, 1.712, 0.8735, 1.697, 0.8737, 1.747, 0.8737, 1.762, 0.8735, 0.7638, 0.8638, 0.7622, 0.8735, 0.8122, 0.8735, 0.8138, 0.8638, 0.8138, 0.8638, 0.8122, 0.8735, 0.8622, 0.8735, 0.8638, 0.8638, 0.8638, 0.8638, 0.8622, 0.8735, 0.9122, 0.8735, 0.9138, 0.8638, 0.9138, 0.8638, 0.9122, 0.8735, 0.9622, 0.8735, 0.9638, 0.8638, 0.9638, 0.8638, 0.9622, 0.8735, 1.012, 0.8735, 1.014, 0.8638, 1.014, 0.8638, 1.012, 0.8735, 1.062, 0.8735, 1.064, 0.8638, 1.064, 0.8638, 1.062, 0.8735, 1.112, 0.8735, 1.114, 0.8638, 1.114, 0.8638, 1.112, 0.8735, 1.162, 0.8735, 1.164, 0.8638, 1.164, 0.8638, 1.162, 0.8735, 1.212, 0.8735, 1.214, 0.8638, 1.214, 0.8638, 1.212, 0.8735, 1.262, 0.8735, 1.264, 0.8638, 1.264, 0.8638, 1.262, 0.8735, 1.312, 0.8735, 1.314, 0.8638, 1.314, 0.8638, 1.312, 0.8735, 1.362, 0.8735, 1.364, 0.8638, 1.364, 0.8638, 1.362, 0.8735, 1.412, 0.8735, 1.414, 0.8638, 1.414, 0.8638, 1.412, 0.8735, 1.462, 0.8735, 1.464, 0.8638, 1.464, 0.8638, 1.462, 0.8735, 1.512, 0.8735, 1.514, 0.8638, 1.514, 0.8638, 1.512, 0.8735, 1.562, 0.8735, 1.564, 0.8638, 1.564, 0.8638, 1.562, 0.8735, 1.612, 0.8735, 1.614, 0.8638, 1.614, 0.8638, 1.612, 0.8735, 1.662, 0.8735, 1.664, 0.8638, 1.664, 0.8638, 1.662, 0.8735, 1.712, 0.8735, 1.714, 0.8638, 1.714, 0.8638, 1.712, 0.8735, 1.762, 0.8735, 1.764, 0.8638, 0.7604, 0.8531, 0.7638, 0.8638, 0.8138, 0.8638, 0.8104, 0.8531, 0.8104, 0.8531, 0.8138, 0.8638, 0.8638, 0.8638, 0.8604, 0.8531, 0.8604, 0.8531, 0.8638, 0.8638, 0.9138, 0.8638, 0.9104, 0.8531, 0.9104, 0.8531, 0.9138, 0.8638, 0.9638, 0.8638, 0.9604, 0.8531, 0.9604, 0.8531, 0.9638, 0.8638, 1.014, 0.8638, 1.01, 0.8531, 1.01, 0.8531, 1.014, 0.8638, 1.064, 0.8638, 1.06, 0.8531, 1.06, 0.8531, 1.064, 0.8638, 1.114, 0.8638, 1.11, 0.8531, 1.11, 0.8531, 1.114, 0.8638, 1.164, 0.8638, 1.16, 0.8531, 1.16, 0.8531, 1.164, 0.8638, 1.214, 0.8638, 1.21, 0.8531, 1.21, 0.8531, 1.214, 0.8638, 1.264, 0.8638, 1.26, 0.8531, 1.26, 0.8531, 1.264, 0.8638, 1.314, 0.8638, 1.31, 0.8531, 1.31, 0.8531, 1.314, 0.8638, 1.364, 0.8638, 1.36, 0.8531, 1.36, 0.8531, 1.364, 0.8638, 1.414, 0.8638, 1.41, 0.8531, 1.41, 0.8531, 1.414, 0.8638, 1.464, 0.8638, 1.46, 0.8531, 1.46, 0.8531, 1.464, 0.8638, 1.514, 0.8638, 1.51, 0.8531, 1.51, 0.8531, 1.514, 0.8638, 1.564, 0.8638, 1.56, 0.8531, 1.56, 0.8531, 1.564, 0.8638, 1.614, 0.8638, 1.61, 0.8531, 1.61, 0.8531, 1.614, 0.8638, 1.664, 0.8638, 1.66, 0.8531, 1.66, 0.8531, 1.664, 0.8638, 1.714, 0.8638, 1.71, 0.8531, 1.71, 0.8531, 1.714, 0.8638, 1.764, 0.8638, 1.76, 0.8531, 0.7475, 0.8397, 0.7604, 0.8531, 0.8104, 0.8531, 0.7975, 0.8397, 0.7975, 0.8397, 0.8104, 0.8531, 0.8604, 0.8531, 0.8475, 0.8397, 0.8475, 0.8397, 0.8604, 0.8531, 0.9104, 0.8531, 0.8975, 0.8397, 0.8975, 0.8397, 0.9104, 0.8531, 0.9604, 0.8531, 0.9475, 0.8397, 0.9475, 0.8397, 0.9604, 0.8531, 1.01, 0.8531, 0.9975, 0.8397, 0.9975, 0.8397, 1.01, 0.8531, 1.06, 0.8531, 1.047, 0.8397, 1.047, 0.8397, 1.06, 0.8531, 1.11, 0.8531, 1.097, 0.8397, 1.097, 0.8397, 1.11, 0.8531, 1.16, 0.8531, 1.147, 0.8397, 1.147, 0.8397, 1.16, 0.8531, 1.21, 0.8531, 1.197, 0.8397, 1.197, 0.8397, 1.21, 0.8531, 1.26, 0.8531, 1.247, 0.8397, 1.247, 0.8397, 1.26, 0.8531, 1.31, 0.8531, 1.297, 0.8397, 1.297, 0.8397, 1.31, 0.8531, 1.36, 0.8531, 1.347, 0.8397, 1.347, 0.8397, 1.36, 0.8531, 1.41, 0.8531, 1.397, 0.8397, 1.397, 0.8397, 1.41, 0.8531, 1.46, 0.8531, 1.447, 0.8397, 1.447, 0.8397, 1.46, 0.8531, 1.51, 0.8531, 1.497, 0.8397, 1.497, 0.8397, 1.51, 0.8531, 1.56, 0.8531, 1.547, 0.8397, 1.547, 0.8397, 1.56, 0.8531, 1.61, 0.8531, 1.597, 0.8397, 1.597, 0.8397, 1.61, 0.8531, 1.66, 0.8531, 1.647, 0.8397, 1.647, 0.8397, 1.66, 0.8531, 1.71, 0.8531, 1.697, 0.8397, 1.697, 0.8397, 1.71, 0.8531, 1.76, 0.8531, 1.747, 0.8397, 0.005209, 0.9838, 0.005433, 0.997, 0.03558, 0.997, 0.03536, 0.9838, 0.03536, 0.9838, 0.03558, 0.997, 0.06573, 0.997, 0.0655, 0.9838, 0.0655, 0.9838, 0.06573, 0.997, 0.09587, 0.997, 0.09565, 0.9838, 0.09565, 0.9838, 0.09587, 0.997, 0.126, 0.997, 0.1258, 0.9838, 0.1258, 0.9838, 0.126, 0.997, 0.1562, 0.997, 0.1559, 0.9838, 0.1559, 0.9838, 0.1562, 0.997, 0.1863, 0.997, 0.1861, 0.9838, 0.1861, 0.9838, 0.1863, 0.997, 0.2165, 0.997, 0.2162, 0.9838, 0.2162, 0.9838, 0.2165, 0.997, 0.2466, 0.997, 0.2464, 0.9838, 0.2464, 0.9838, 0.2466, 0.997, 0.2768, 0.997, 0.2765, 0.9838, 0.2765, 0.9838, 0.2768, 0.997, 0.3069, 0.997, 0.3067, 0.9838, 0.3067, 0.9838, 0.3069, 0.997, 0.337, 0.997, 0.3368, 0.9838, 0.3368, 0.9838, 0.337, 0.997, 0.3672, 0.997, 0.367, 0.9838, 0.367, 0.9838, 0.3672, 0.997, 0.3973, 0.997, 0.3971, 0.9838, 0.3971, 0.9838, 0.3973, 0.997, 0.4275, 0.997, 0.4273, 0.9838, 0.4273, 0.9838, 0.4275, 0.997, 0.4576, 0.997, 0.4574, 0.9838, 0.4574, 0.9838, 0.4576, 0.997, 0.4878, 0.997, 0.4876, 0.9838, 0.4876, 0.9838, 0.4878, 0.997, 0.5179, 0.997, 0.5177, 0.9838, 0.5177, 0.9838, 0.5179, 0.997, 0.5481, 0.997, 0.5479, 0.9838, 0.5479, 0.9838, 0.5481, 0.997, 0.5782, 0.997, 0.578, 0.9838, 0.578, 0.9838, 0.5782, 0.997, 0.6084, 0.997, 0.6081, 0.9838, 0.005175, 0.9389, 0.005209, 0.9838, 0.03536, 0.9838, 0.03532, 0.9389, 0.03532, 0.9389, 0.03536, 0.9838, 0.0655, 0.9838, 0.06547, 0.9389, 0.06547, 0.9389, 0.0655, 0.9838, 0.09565, 0.9838, 0.09561, 0.9389, 0.09561, 0.9389, 0.09565, 0.9838, 0.1258, 0.9838, 0.1258, 0.9389, 0.1258, 0.9389, 0.1258, 0.9838, 0.1559, 0.9838, 0.1559, 0.9389, 0.1559, 0.9389, 0.1559, 0.9838, 0.1861, 0.9838, 0.1861, 0.9389, 0.1861, 0.9389, 0.1861, 0.9838, 0.2162, 0.9838, 0.2162, 0.9389, 0.2162, 0.9389, 0.2162, 0.9838, 0.2464, 0.9838, 0.2463, 0.9389, 0.2463, 0.9389, 0.2464, 0.9838, 0.2765, 0.9838, 0.2765, 0.9389, 0.2765, 0.9389, 0.2765, 0.9838, 0.3067, 0.9838, 0.3066, 0.9389, 0.3066, 0.9389, 0.3067, 0.9838, 0.3368, 0.9838, 0.3368, 0.9389, 0.3368, 0.9389, 0.3368, 0.9838, 0.367, 0.9838, 0.3669, 0.9389, 0.3669, 0.9389, 0.367, 0.9838, 0.3971, 0.9838, 0.3971, 0.9389, 0.3971, 0.9389, 0.3971, 0.9838, 0.4273, 0.9838, 0.4272, 0.9389, 0.4272, 0.9389, 0.4273, 0.9838, 0.4574, 0.9838, 0.4574, 0.9389, 0.4574, 0.9389, 0.4574, 0.9838, 0.4876, 0.9838, 0.4875, 0.9389, 0.4875, 0.9389, 0.4876, 0.9838, 0.5177, 0.9838, 0.5177, 0.9389, 0.5177, 0.9389, 0.5177, 0.9838, 0.5479, 0.9838, 0.5478, 0.9389, 0.5478, 0.9389, 0.5479, 0.9838, 0.578, 0.9838, 0.578, 0.9389, 0.578, 0.9389, 0.578, 0.9838, 0.6081, 0.9838, 0.6081, 0.9389, 0.004848, 0.8988, 0.005175, 0.9389, 0.03532, 0.9389, 0.03499, 0.8988, 0.03499, 0.8988, 0.03532, 0.9389, 0.06547, 0.9389, 0.06514, 0.8988, 0.06514, 0.8988, 0.06547, 0.9389, 0.09561, 0.9389, 0.09529, 0.8988, 0.09529, 0.8988, 0.09561, 0.9389, 0.1258, 0.9389, 0.1254, 0.8988, 0.1254, 0.8988, 0.1258, 0.9389, 0.1559, 0.9389, 0.1556, 0.8988, 0.1556, 0.8988, 0.1559, 0.9389, 0.1861, 0.9389, 0.1857, 0.8988, 0.1857, 0.8988, 0.1861, 0.9389, 0.2162, 0.9389, 0.2159, 0.8988, 0.2159, 0.8988, 0.2162, 0.9389, 0.2463, 0.9389, 0.246, 0.8988, 0.246, 0.8988, 0.2463, 0.9389, 0.2765, 0.9389, 0.2762, 0.8988, 0.2762, 0.8988, 0.2765, 0.9389, 0.3066, 0.9389, 0.3063, 0.8988, 0.3063, 0.8988, 0.3066, 0.9389, 0.3368, 0.9389, 0.3365, 0.8988, 0.3365, 0.8988, 0.3368, 0.9389, 0.3669, 0.9389, 0.3666, 0.8988, 0.3666, 0.8988, 0.3669, 0.9389, 0.3971, 0.9389, 0.3968, 0.8988, 0.3968, 0.8988, 0.3971, 0.9389, 0.4272, 0.9389, 0.4269, 0.8988, 0.4269, 0.8988, 0.4272, 0.9389, 0.4574, 0.9389, 0.457, 0.8988, 0.457, 0.8988, 0.4574, 0.9389, 0.4875, 0.9389, 0.4872, 0.8988, 0.4872, 0.8988, 0.4875, 0.9389, 0.5177, 0.9389, 0.5173, 0.8988, 0.5173, 0.8988, 0.5177, 0.9389, 0.5478, 0.9389, 0.5475, 0.8988, 0.5475, 0.8988, 0.5478, 0.9389, 0.578, 0.9389, 0.5776, 0.8988, 0.5776, 0.8988, 0.578, 0.9389, 0.6081, 0.9389, 0.6078, 0.8988, 0.00507, 0.5239, 0.004848, 0.8988, 0.03499, 0.8988, 0.03522, 0.5239, 0.03522, 0.5239, 0.03499, 0.8988, 0.06514, 0.8988, 0.06536, 0.5239, 0.06536, 0.5239, 0.06514, 0.8988, 0.09529, 0.8988, 0.09551, 0.5239, 0.09551, 0.5239, 0.09529, 0.8988, 0.1254, 0.8988, 0.1257, 0.5239, 0.1257, 0.5239, 0.1254, 0.8988, 0.1556, 0.8988, 0.1558, 0.5239, 0.1558, 0.5239, 0.1556, 0.8988, 0.1857, 0.8988, 0.186, 0.5239, 0.186, 0.5239, 0.1857, 0.8988, 0.2159, 0.8988, 0.2161, 0.5239, 0.2161, 0.5239, 0.2159, 0.8988, 0.246, 0.8988, 0.2462, 0.5239, 0.2462, 0.5239, 0.246, 0.8988, 0.2762, 0.8988, 0.2764, 0.5239, 0.2764, 0.5239, 0.2762, 0.8988, 0.3063, 0.8988, 0.3065, 0.5239, 0.3065, 0.5239, 0.3063, 0.8988, 0.3365, 0.8988, 0.3367, 0.5239, 0.3367, 0.5239, 0.3365, 0.8988, 0.3666, 0.8988, 0.3668, 0.5239, 0.3668, 0.5239, 0.3666, 0.8988, 0.3968, 0.8988, 0.397, 0.5239, 0.397, 0.5239, 0.3968, 0.8988, 0.4269, 0.8988, 0.4271, 0.5239, 0.4271, 0.5239, 0.4269, 0.8988, 0.457, 0.8988, 0.4573, 0.5239, 0.4573, 0.5239, 0.457, 0.8988, 0.4872, 0.8988, 0.4874, 0.5239, 0.4874, 0.5239, 0.4872, 0.8988, 0.5173, 0.8988, 0.5176, 0.5239, 0.5176, 0.5239, 0.5173, 0.8988, 0.5475, 0.8988, 0.5477, 0.5239, 0.5477, 0.5239, 0.5475, 0.8988, 0.5776, 0.8988, 0.5779, 0.5239, 0.5779, 0.5239, 0.5776, 0.8988, 0.6078, 0.8988, 0.608, 0.5239, 0.004698, 0.02645, 0.00507, 0.5239, 0.03522, 0.5239, 0.03484, 0.02645, 0.03484, 0.02645, 0.03522, 0.5239, 0.06536, 0.5239, 0.06499, 0.02645, 0.06499, 0.02645, 0.06536, 0.5239, 0.09551, 0.5239, 0.09514, 0.02645, 0.09514, 0.02645, 0.09551, 0.5239, 0.1257, 0.5239, 0.1253, 0.02645, 0.1253, 0.02645, 0.1257, 0.5239, 0.1558, 0.5239, 0.1554, 0.02645, 0.1554, 0.02645, 0.1558, 0.5239, 0.186, 0.5239, 0.1856, 0.02645, 0.1856, 0.02645, 0.186, 0.5239, 0.2161, 0.5239, 0.2157, 0.02645, 0.2157, 0.02645, 0.2161, 0.5239, 0.2462, 0.5239, 0.2459, 0.02645, 0.2459, 0.02645, 0.2462, 0.5239, 0.2764, 0.5239, 0.276, 0.02645, 0.276, 0.02645, 0.2764, 0.5239, 0.3065, 0.5239, 0.3062, 0.02645, 0.3062, 0.02645, 0.3065, 0.5239, 0.3367, 0.5239, 0.3363, 0.02645, 0.3363, 0.02645, 0.3367, 0.5239, 0.3668, 0.5239, 0.3665, 0.02645, 0.3665, 0.02645, 0.3668, 0.5239, 0.397, 0.5239, 0.3966, 0.02645, 0.3966, 0.02645, 0.397, 0.5239, 0.4271, 0.5239, 0.4268, 0.02645, 0.4268, 0.02645, 0.4271, 0.5239, 0.4573, 0.5239, 0.4569, 0.02645, 0.4569, 0.02645, 0.4573, 0.5239, 0.4874, 0.5239, 0.487, 0.02645, 0.487, 0.02645, 0.4874, 0.5239, 0.5176, 0.5239, 0.5172, 0.02645, 0.5172, 0.02645, 0.5176, 0.5239, 0.5477, 0.5239, 0.5473, 0.02645, 0.5473, 0.02645, 0.5477, 0.5239, 0.5779, 0.5239, 0.5775, 0.02645, 0.5775, 0.02645, 0.5779, 0.5239, 0.608, 0.5239, 0.6076, 0.02645, 1.372, 0.1213, 1.422, 0.1213, 1.422, 0.1213, 1.372, 0.1213, 0.9719, 0.1213, 1.022, 0.1213, 1.022, 0.1213, 0.9719, 0.1213, 1.622, 0.1213, 1.672, 0.1213, 1.672, 0.1213, 1.622, 0.1213, 1.222, 0.1213, 1.272, 0.1213, 1.272, 0.1213, 1.222, 0.1213, 0.8219, 0.1213, 0.8719, 0.1213, 0.8719, 0.1213, 0.8219, 0.1213, 1.472, 0.1213, 1.522, 0.1213, 1.522, 0.1213, 1.472, 0.1213, 1.072, 0.1213, 1.122, 0.1213, 1.122, 0.1213, 1.072, 0.1213, 0.6719, 0.1213, 0.7219, 0.1213, 0.7219, 0.1213, 0.6719, 0.1213, 0.8719, 0.1213, 0.9219, 0.1213, 0.9219, 0.1213, 0.8719, 0.1213, 1.122, 0.1213, 1.172, 0.1213, 1.172, 0.1213, 1.122, 0.1213, 0.9719, 0.1213, 1.022, 0.1213, 1.022, 0.1213, 0.9719, 0.1213, 1.622, 0.1213, 1.672, 0.1213, 1.672, 0.1213, 1.622, 0.1213, 1.322, 0.1213, 1.372, 0.1213, 1.372, 0.1213, 1.322, 0.1213, 1.072, 0.1213, 1.122, 0.1213, 1.122, 0.1213, 1.072, 0.1213, 1.522, 0.1213, 1.572, 0.1213, 1.572, 0.1213, 1.522, 0.1213, 0.8219, 0.1213, 0.8719, 0.1213, 0.8719, 0.1213, 0.8219, 0.1213, 1.172, 0.1213, 1.222, 0.1213, 1.222, 0.1213, 1.172, 0.1213, 1.022, 0.1213, 1.072, 0.1213, 1.072, 0.1213, 1.022, 0.1213, 1.272, 0.1213, 1.322, 0.1213, 1.322, 0.1213, 1.272, 0.1213, 1.222, 0.1213, 1.272, 0.1213, 1.272, 0.1213, 1.222, 0.1213, 1.372, 0.1213, 1.422, 0.1213, 1.422, 0.1213, 1.372, 0.1213, 0.6719, 0.1213, 0.7219, 0.1213, 0.7219, 0.1213, 0.6719, 0.1213, 1.422, 0.1213, 1.472, 0.1213, 1.472, 0.1213, 1.422, 0.1213, 0.7219, 0.1213, 0.7719, 0.1213, 0.7719, 0.1213, 0.7219, 0.1213, 1.472, 0.1213, 1.522, 0.1213, 1.522, 0.1213, 1.472, 0.1213, 0.7719, 0.1213, 0.8219, 0.1213, 0.8219, 0.1213, 0.7719, 0.1213, 0.9219, 0.1213, 0.9719, 0.1213, 0.9719, 0.1213, 0.9219, 0.1213, 1.572, 0.1213, 1.622, 0.1213, 1.622, 0.1213, 1.572, 0.1213, 0.6719, 0.1213, 0.7219, 0.1213, 0.7219, 0.1213, 0.6719, 0.1213, 1.022, 0.1213, 1.072, 0.1213, 1.072, 0.1213, 1.022, 0.1213, 1.472, 0.1213, 1.522, 0.1213, 1.522, 0.1213, 1.472, 0.1213, 0.7719, 0.1213, 0.8219, 0.1213, 0.8219, 0.1213, 0.7719, 0.1213, 1.122, 0.1213, 1.172, 0.1213, 1.172, 0.1213, 1.122, 0.1213, 1.572, 0.1213, 1.622, 0.1213, 1.622, 0.1213, 1.572, 0.1213, 0.8719, 0.1213, 0.9219, 0.1213, 0.9219, 0.1213, 0.8719, 0.1213, 1.222, 0.1213, 1.272, 0.1213, 1.272, 0.1213, 1.222, 0.1213, 0.9719, 0.1213, 1.022, 0.1213, 1.022, 0.1213, 0.9719, 0.1213, 1.322, 0.1213, 1.372, 0.1213, 1.372, 0.1213, 1.322, 0.1213, 1.072, 0.1213, 1.122, 0.1213, 1.122, 0.1213, 1.072, 0.1213, 1.422, 0.1213, 1.472, 0.1213, 1.472, 0.1213, 1.422, 0.1213, 0.7219, 0.1213, 0.7719, 0.1213, 0.7719, 0.1213, 0.7219, 0.1213, 1.172, 0.1213, 1.222, 0.1213, 1.222, 0.1213, 1.172, 0.1213, 1.522, 0.1213, 1.572, 0.1213, 1.572, 0.1213, 1.522, 0.1213, 0.8219, 0.1213, 0.8719, 0.1213, 0.8719, 0.1213, 0.8219, 0.1213, 1.272, 0.1213, 1.322, 0.1213, 1.322, 0.1213, 1.272, 0.1213, 1.622, 0.1213, 1.672, 0.1213, 1.672, 0.1213, 1.622, 0.1213, 0.9219, 0.1213, 0.9719, 0.1213, 0.9719, 0.1213, 0.9219, 0.1213, 1.372, 0.1213, 1.422, 0.1213, 1.422, 0.1213, 1.372, 0.1213, 1.422, 0.1213, 1.472, 0.1213, 1.472, 0.1213, 1.422, 0.1213, 0.7219, 0.1213, 0.7719, 0.1213, 0.7719, 0.1213, 0.7219, 0.1213, 1.172, 0.1213, 1.222, 0.1213, 1.222, 0.1213, 1.172, 0.1213, 1.522, 0.1213, 1.572, 0.1213, 1.572, 0.1213, 1.522, 0.1213, 0.8219, 0.1213, 0.8719, 0.1213, 0.8719, 0.1213, 0.8219, 0.1213, 1.272, 0.1213, 1.322, 0.1213, 1.322, 0.1213, 1.272, 0.1213, 1.622, 0.1213, 1.672, 0.1213, 1.672, 0.1213, 1.622, 0.1213, 0.9219, 0.1213, 0.9719, 0.1213, 0.9719, 0.1213, 0.9219, 0.1213, 1.372, 0.1213, 1.422, 0.1213, 1.422, 0.1213, 1.372, 0.1213, 0.6719, 0.1213, 0.7219, 0.1213, 0.7219, 0.1213, 0.6719, 0.1213, 1.022, 0.1213, 1.072, 0.1213, 1.072, 0.1213, 1.022, 0.1213, 1.472, 0.1213, 1.522, 0.1213, 1.522, 0.1213, 1.472, 0.1213, 0.7719, 0.1213, 0.8219, 0.1213, 0.8219, 0.1213, 0.7719, 0.1213, 1.122, 0.1213, 1.172, 0.1213, 1.172, 0.1213, 1.122, 0.1213, 1.572, 0.1213, 1.622, 0.1213, 1.622, 0.1213, 1.572, 0.1213, 0.8719, 0.1213, 0.9219, 0.1213, 0.9219, 0.1213, 0.8719, 0.1213, 1.222, 0.1213, 1.272, 0.1213, 1.272, 0.1213, 1.222, 0.1213, 0.9719, 0.1213, 1.022, 0.1213, 1.022, 0.1213, 0.9719, 0.1213, 1.322, 0.1213, 1.372, 0.1213, 1.372, 0.1213, 1.322, 0.1213, 1.072, 0.1213, 1.122, 0.1213, 1.122, 0.1213, 1.072, 0.1213, 1.322, 0.1213, 1.372, 0.1213, 1.322, 0.1213, 1.072, 0.1213, 1.122, 0.1213, 1.072, 0.1213, 1.422, 0.1213, 1.472, 0.1213, 1.422, 0.1213, 0.7219, 0.1213, 0.7719, 0.1213, 0.7219, 0.1213, 1.172, 0.1213, 1.222, 0.1213, 1.172, 0.1213, 1.522, 0.1213, 1.572, 0.1213, 1.522, 0.1213, 0.8219, 0.1213, 0.8719, 0.1213, 0.8219, 0.1213, 1.272, 0.1213, 1.322, 0.1213, 1.272, 0.1213, 1.622, 0.1213, 1.672, 0.1213, 1.622, 0.1213, 0.9219, 0.1213, 0.9719, 0.1213, 0.9219, 0.1213, 1.372, 0.1213, 1.422, 0.1213, 1.372, 0.1213, 0.6719, 0.1213, 0.7219, 0.1213, 0.6719, 0.1213, 1.022, 0.1213, 1.072, 0.1213, 1.022, 0.1213, 1.472, 0.1213, 1.522, 0.1213, 1.472, 0.1213, 0.7719, 0.1213, 0.8219, 0.1213, 0.7719, 0.1213, 1.122, 0.1213, 1.172, 0.1213, 1.122, 0.1213, 1.572, 0.1213, 1.622, 0.1213, 1.572, 0.1213, 0.8719, 0.1213, 0.9219, 0.1213, 0.8719, 0.1213, 1.222, 0.1213, 1.272, 0.1213, 1.222, 0.1213, 0.9719, 0.1213, 1.022, 0.1213, 0.9719, 0.1213, 1.29, 0.8593, 1.24, 0.8593, 1.24, 0.8593, 1.29, 0.8593, 1.54, 0.8593, 1.49, 0.8593, 1.49, 0.8593, 1.54, 0.8593, 0.9399, 0.8593, 0.8899, 0.8593, 0.8899, 0.8593, 0.9399, 0.8593, 1.14, 0.8593, 1.09, 0.8593, 1.09, 0.8593, 1.14, 0.8593, 1.39, 0.8593, 1.34, 0.8593, 1.34, 0.8593, 1.39, 0.8593, 1.74, 0.8593, 1.69, 0.8593, 1.69, 0.8593, 1.74, 0.8593, 0.8899, 0.8593, 0.8399, 0.8593, 0.8399, 0.8593, 0.8899, 0.8593, 1.69, 0.8593, 1.64, 0.8593, 1.64, 0.8593, 1.69, 0.8593, 1.09, 0.8593, 1.04, 0.8593, 1.04, 0.8593, 1.09, 0.8593, 1.24, 0.8593, 1.19, 0.8593, 1.19, 0.8593, 1.24, 0.8593, 1.49, 0.8593, 1.44, 0.8593, 1.44, 0.8593, 1.49, 0.8593, 0.8399, 0.8593, 0.7899, 0.8593, 0.7899, 0.8593, 0.8399, 0.8593, 1.64, 0.8593, 1.59, 0.8593, 1.59, 0.8593, 1.64, 0.8593, 1.04, 0.8593, 0.9899, 0.8593, 0.9899, 0.8593, 1.04, 0.8593, 1.34, 0.8593, 1.29, 0.8593, 1.29, 0.8593, 1.34, 0.8593, 1.59, 0.8593, 1.54, 0.8593, 1.54, 0.8593, 1.59, 0.8593, 1.19, 0.8593, 1.14, 0.8593, 1.14, 0.8593, 1.19, 0.8593, 0.7899, 0.8593, 0.7399, 0.8593, 0.7399, 0.8593, 0.7899, 0.8593, 1.44, 0.8593, 1.39, 0.8593, 1.39, 0.8593, 1.44, 0.8593, 0.9899, 0.8593, 0.9399, 0.8593, 0.9399, 0.8593, 0.9899, 0.8593, 1.24, 0.8593, 1.19, 0.8593, 1.19, 0.8593, 1.24, 0.8593, 0.8899, 0.8593, 0.8399, 0.8593, 0.8399, 0.8593, 0.8899, 0.8593, 1.64, 0.8593, 1.59, 0.8593, 1.59, 0.8593, 1.64, 0.8593, 1.29, 0.8593, 1.24, 0.8593, 1.24, 0.8593, 1.29, 0.8593, 0.9399, 0.8593, 0.8899, 0.8593, 0.8899, 0.8593, 0.9399, 0.8593, 1.69, 0.8593, 1.64, 0.8593, 1.64, 0.8593, 1.69, 0.8593, 1.34, 0.8593, 1.29, 0.8593, 1.29, 0.8593, 1.34, 0.8593, 0.9899, 0.8593, 0.9399, 0.8593, 0.9399, 0.8593, 0.9899, 0.8593, 1.74, 0.8593, 1.69, 0.8593, 1.69, 0.8593, 1.74, 0.8593, 1.39, 0.8593, 1.34, 0.8593, 1.34, 0.8593, 1.39, 0.8593, 1.04, 0.8593, 0.9899, 0.8593, 0.9899, 0.8593, 1.04, 0.8593, 1.44, 0.8593, 1.39, 0.8593, 1.39, 0.8593, 1.44, 0.8593, 1.09, 0.8593, 1.04, 0.8593, 1.04, 0.8593, 1.09, 0.8593, 1.49, 0.8593, 1.44, 0.8593, 1.44, 0.8593, 1.49, 0.8593, 1.14, 0.8593, 1.09, 0.8593, 1.09, 0.8593, 1.14, 0.8593, 0.7899, 0.8593, 0.7399, 0.8593, 0.7399, 0.8593, 0.7899, 0.8593, 1.54, 0.8593, 1.49, 0.8593, 1.49, 0.8593, 1.54, 0.8593, 1.19, 0.8593, 1.14, 0.8593, 1.14, 0.8593, 1.19, 0.8593, 0.8399, 0.8593, 0.7899, 0.8593, 0.7899, 0.8593, 0.8399, 0.8593, 1.59, 0.8593, 1.54, 0.8593, 1.54, 0.8593, 1.59, 0.8593, 1.09, 0.8593, 1.04, 0.8593, 1.04, 0.8593, 1.09, 0.8593, 1.49, 0.8593, 1.44, 0.8593, 1.44, 0.8593, 1.49, 0.8593, 1.14, 0.8593, 1.09, 0.8593, 1.09, 0.8593, 1.14, 0.8593, 0.7899, 0.8593, 0.7399, 0.8593, 0.7399, 0.8593, 0.7899, 0.8593, 1.54, 0.8593, 1.49, 0.8593, 1.49, 0.8593, 1.54, 0.8593, 1.19, 0.8593, 1.14, 0.8593, 1.14, 0.8593, 1.19, 0.8593, 0.8399, 0.8593, 0.7899, 0.8593, 0.7899, 0.8593, 0.8399, 0.8593, 1.59, 0.8593, 1.54, 0.8593, 1.54, 0.8593, 1.59, 0.8593, 1.24, 0.8593, 1.19, 0.8593, 1.19, 0.8593, 1.24, 0.8593, 0.8899, 0.8593, 0.8399, 0.8593, 0.8399, 0.8593, 0.8899, 0.8593, 1.64, 0.8593, 1.59, 0.8593, 1.59, 0.8593, 1.64, 0.8593, 1.29, 0.8593, 1.24, 0.8593, 1.24, 0.8593, 1.29, 0.8593, 0.9399, 0.8593, 0.8899, 0.8593, 0.8899, 0.8593, 0.9399, 0.8593, 1.69, 0.8593, 1.64, 0.8593, 1.64, 0.8593, 1.69, 0.8593, 1.34, 0.8593, 1.29, 0.8593, 1.29, 0.8593, 1.34, 0.8593, 0.9899, 0.8593, 0.9399, 0.8593, 0.9399, 0.8593, 0.9899, 0.8593, 1.74, 0.8593, 1.69, 0.8593, 1.69, 0.8593, 1.74, 0.8593, 1.39, 0.8593, 1.34, 0.8593, 1.34, 0.8593, 1.39, 0.8593, 1.04, 0.8593, 0.9899, 0.8593, 0.9899, 0.8593, 1.04, 0.8593, 1.44, 0.8593, 1.39, 0.8593, 1.39, 0.8593, 1.44, 0.8593, 0.9399, 0.8593, 0.8899, 0.8593, 0.8899, 0.8593, 0.9399, 0.8593, 1.69, 0.8593, 1.64, 0.8593, 1.64, 0.8593, 1.69, 0.8593, 1.34, 0.8593, 1.29, 0.8593, 1.29, 0.8593, 1.34, 0.8593, 0.9899, 0.8593, 0.9399, 0.8593, 0.9399, 0.8593, 0.9899, 0.8593, 1.74, 0.8593, 1.69, 0.8593, 1.69, 0.8593, 1.74, 0.8593, 1.39, 0.8593, 1.34, 0.8593, 1.34, 0.8593, 1.39, 0.8593, 1.04, 0.8593, 0.9899, 0.8593, 0.9899, 0.8593, 1.04, 0.8593, 1.44, 0.8593, 1.39, 0.8593, 1.39, 0.8593, 1.44, 0.8593, 1.09, 0.8593, 1.04, 0.8593, 1.04, 0.8593, 1.09, 0.8593, 1.49, 0.8593, 1.44, 0.8593, 1.44, 0.8593, 1.49, 0.8593, 1.14, 0.8593, 1.09, 0.8593, 1.09, 0.8593, 1.14, 0.8593, 0.7899, 0.8593, 0.7399, 0.8593, 0.7399, 0.8593, 0.7899, 0.8593, 1.54, 0.8593, 1.49, 0.8593, 1.49, 0.8593, 1.54, 0.8593, 1.19, 0.8593, 1.14, 0.8593, 1.14, 0.8593, 1.19, 0.8593, 0.8399, 0.8593, 0.7899, 0.8593, 0.7899, 0.8593, 0.8399, 0.8593, 1.59, 0.8593, 1.54, 0.8593, 1.54, 0.8593, 1.59, 0.8593, 1.24, 0.8593, 1.19, 0.8593, 1.19, 0.8593, 1.24, 0.8593, 0.8899, 0.8593, 0.8399, 0.8593, 0.8399, 0.8593, 0.8899, 0.8593, 1.64, 0.8593, 1.59, 0.8593, 1.59, 0.8593, 1.64, 0.8593, 1.29, 0.8593, 1.24, 0.8593, 1.24, 0.8593, 1.29, 0.8593, 1.29, 0.8593, 1.24, 0.8593, 1.24, 0.8593, 1.29, 0.8593, 0.9399, 0.8593, 0.8899, 0.8593, 0.8899, 0.8593, 0.9399, 0.8593, 1.69, 0.8593, 1.64, 0.8593, 1.64, 0.8593, 1.69, 0.8593, 1.34, 0.8593, 1.29, 0.8593, 1.29, 0.8593, 1.34, 0.8593, 0.9899, 0.8593, 0.9399, 0.8593, 0.9399, 0.8593, 0.9899, 0.8593, 1.74, 0.8593, 1.69, 0.8593, 1.69, 0.8593, 1.74, 0.8593, 1.39, 0.8593, 1.34, 0.8593, 1.34, 0.8593, 1.39, 0.8593, 1.04, 0.8593, 0.9899, 0.8593, 0.9899, 0.8593, 1.04, 0.8593, 1.44, 0.8593, 1.39, 0.8593, 1.39, 0.8593, 1.44, 0.8593, 1.09, 0.8593, 1.04, 0.8593, 1.04, 0.8593, 1.09, 0.8593, 1.49, 0.8593, 1.44, 0.8593, 1.44, 0.8593, 1.49, 0.8593, 1.14, 0.8593, 1.09, 0.8593, 1.09, 0.8593, 1.14, 0.8593, 0.7899, 0.8593, 0.7399, 0.8593, 0.7399, 0.8593, 0.7899, 0.8593, 1.54, 0.8593, 1.49, 0.8593, 1.49, 0.8593, 1.54, 0.8593, 1.19, 0.8593, 1.14, 0.8593, 1.14, 0.8593, 1.19, 0.8593, 0.8399, 0.8593, 0.7899, 0.8593, 0.7899, 0.8593, 0.8399, 0.8593, 1.59, 0.8593, 1.54, 0.8593, 1.54, 0.8593, 1.59, 0.8593, 1.24, 0.8593, 1.19, 0.8593, 1.19, 0.8593, 1.24, 0.8593, 0.8899, 0.8593, 0.8399, 0.8593, 0.8399, 0.8593, 0.8899, 0.8593, 1.64, 0.8593, 1.59, 0.8593, 1.59, 0.8593, 1.64, 0.8593, 1.14, 0.8593, 1.09, 0.8593, 1.09, 0.8593, 1.14, 0.8593, 0.7899, 0.8593, 0.7399, 0.8593, 0.7399, 0.8593, 0.7899, 0.8593, 1.54, 0.8593, 1.49, 0.8593, 1.49, 0.8593, 1.54, 0.8593, 1.19, 0.8593, 1.14, 0.8593, 1.14, 0.8593, 1.19, 0.8593, 0.8399, 0.8593, 0.7899, 0.8593, 0.7899, 0.8593, 0.8399, 0.8593, 1.59, 0.8593, 1.54, 0.8593, 1.54, 0.8593, 1.59, 0.8593, 1.24, 0.8593, 1.19, 0.8593, 1.19, 0.8593, 1.24, 0.8593, 0.8899, 0.8593, 0.8399, 0.8593, 0.8399, 0.8593, 0.8899, 0.8593, 1.64, 0.8593, 1.59, 0.8593, 1.59, 0.8593, 1.64, 0.8593, 1.29, 0.8593, 1.24, 0.8593, 1.24, 0.8593, 1.29, 0.8593, 0.9399, 0.8593, 0.8899, 0.8593, 0.8899, 0.8593, 0.9399, 0.8593, 1.69, 0.8593, 1.64, 0.8593, 1.64, 0.8593, 1.69, 0.8593, 1.34, 0.8593, 1.29, 0.8593, 1.29, 0.8593, 1.34, 0.8593, 0.9899, 0.8593, 0.9399, 0.8593, 0.9399, 0.8593, 0.9899, 0.8593, 1.74, 0.8593, 1.69, 0.8593, 1.69, 0.8593, 1.74, 0.8593, 1.39, 0.8593, 1.34, 0.8593, 1.34, 0.8593, 1.39, 0.8593, 1.04, 0.8593, 0.9899, 0.8593, 0.9899, 0.8593, 1.04, 0.8593, 1.44, 0.8593, 1.39, 0.8593, 1.39, 0.8593, 1.44, 0.8593, 1.09, 0.8593, 1.04, 0.8593, 1.04, 0.8593, 1.09, 0.8593, 1.49, 0.8593, 1.44, 0.8593, 1.44, 0.8593, 1.49, 0.8593, 0.9899, 0.8593, 0.9399, 0.8593, 0.9399, 0.8593, 0.9899, 0.8593, 1.74, 0.8593, 1.69, 0.8593, 1.69, 0.8593, 1.74, 0.8593, 1.39, 0.8593, 1.34, 0.8593, 1.34, 0.8593, 1.39, 0.8593, 1.04, 0.8593, 0.9899, 0.8593, 0.9899, 0.8593, 1.04, 0.8593, 1.44, 0.8593, 1.39, 0.8593, 1.39, 0.8593, 1.44, 0.8593, 1.09, 0.8593, 1.04, 0.8593, 1.04, 0.8593, 1.09, 0.8593, 1.49, 0.8593, 1.44, 0.8593, 1.44, 0.8593, 1.49, 0.8593, 1.14, 0.8593, 1.09, 0.8593, 1.09, 0.8593, 1.14, 0.8593, 0.7899, 0.8593, 0.7399, 0.8593, 0.7399, 0.8593, 0.7899, 0.8593, 1.54, 0.8593, 1.49, 0.8593, 1.49, 0.8593, 1.54, 0.8593, 1.19, 0.8593, 1.14, 0.8593, 1.14, 0.8593, 1.19, 0.8593, 0.8399, 0.8593, 0.7899, 0.8593, 0.7899, 0.8593, 0.8399, 0.8593, 1.59, 0.8593, 1.54, 0.8593, 1.54, 0.8593, 1.59, 0.8593, 1.24, 0.8593, 1.19, 0.8593, 1.19, 0.8593, 1.24, 0.8593, 0.8899, 0.8593, 0.8399, 0.8593, 0.8399, 0.8593, 0.8899, 0.8593, 1.64, 0.8593, 1.59, 0.8593, 1.59, 0.8593, 1.64, 0.8593, 1.29, 0.8593, 1.24, 0.8593, 1.24, 0.8593, 1.29, 0.8593, 0.9399, 0.8593, 0.8899, 0.8593, 0.8899, 0.8593, 0.9399, 0.8593, 1.69, 0.8593, 1.64, 0.8593, 1.64, 0.8593, 1.69, 0.8593, 1.34, 0.8593, 1.29, 0.8593, 1.29, 0.8593, 1.34, 0.8593, 0.8399, 0.8593, 0.7899, 0.8593, 0.8399, 0.8593, 1.59, 0.8593, 1.54, 0.8593, 1.59, 0.8593, 1.24, 0.8593, 1.19, 0.8593, 1.24, 0.8593, 0.8899, 0.8593, 0.8399, 0.8593, 0.8899, 0.8593, 1.64, 0.8593, 1.59, 0.8593, 1.64, 0.8593, 1.29, 0.8593, 1.24, 0.8593, 1.29, 0.8593, 0.9399, 0.8593, 0.8899, 0.8593, 0.9399, 0.8593, 1.69, 0.8593, 1.64, 0.8593, 1.69, 0.8593, 1.34, 0.8593, 1.29, 0.8593, 1.34, 0.8593, 0.9899, 0.8593, 0.9399, 0.8593, 0.9899, 0.8593, 1.74, 0.8593, 1.69, 0.8593, 1.74, 0.8593, 1.39, 0.8593, 1.34, 0.8593, 1.39, 0.8593, 1.04, 0.8593, 0.9899, 0.8593, 1.04, 0.8593, 1.44, 0.8593, 1.39, 0.8593, 1.44, 0.8593, 1.09, 0.8593, 1.04, 0.8593, 1.09, 0.8593, 1.49, 0.8593, 1.44, 0.8593, 1.49, 0.8593, 1.14, 0.8593, 1.09, 0.8593, 1.14, 0.8593, 0.7899, 0.8593, 0.7399, 0.8593, 0.7899, 0.8593, 1.54, 0.8593, 1.49, 0.8593, 1.54, 0.8593, 1.19, 0.8593, 1.14, 0.8593, 1.19, 0.8593])
me_plane.materials.append(mat_material_001)
me_plane.materials.append(mat_material_002)
me_plane.update()

# ---- objects
ob_light = bpy.data.objects.new('Light', light_light)
ob_camera = bpy.data.objects.new('Camera', cam_camera)
ob_plane = bpy.data.objects.new('Plane', me_plane)

# ---- transforms, parenting, visibility, modifiers, constraints
ob_light.location = (4.076, 1.005, 5.904)
ob_light.rotation_euler = (0.6503, 0.05522, 1.866)
ob_light.lock_rotations_4d = False
ob_light.empty_display_type = 'ARROWS'
ob_light.color = (0.0, 0.0, 0.0, 0.0)
ob_light.lineart.crease_threshold = 0.0
ob_camera.location = (7.359, -6.926, 4.958)
ob_camera.rotation_euler = (1.109, 0.0, 0.8149)
ob_camera.lock_rotations_4d = False
ob_camera.empty_display_type = 'ARROWS'
ob_camera.color = (0.0, 0.0, 0.0, 0.0)
ob_camera.display_type = 'WIRE'
ob_camera.lineart.crease_threshold = 0.0
ob_plane.location = (0.0, 0.0, 0.0)
ob_plane.rotation_euler = (1.571, 0.0, 1.571)
ob_plane.scale = (1.0, 1.29, 1.0)

# ---- collection membership
col_collection.objects.link(ob_light)
col_collection.objects.link(ob_camera)
col_collection.objects.link(ob_plane)

# ---- scene / render settings (as saved in the file)
scene.camera = ob_camera
scene.frame_start = 1; scene.frame_end = 250; scene.frame_set(1)
scene.render.engine = 'BLENDER_EEVEE_NEXT'
scene.cycles.sampling_pattern = 'TABULATED_SOBOL'
scene.cycles.use_light_tree = False
scene.view_settings.view_transform = 'Filmic'
bpy.context.view_layer.update()
